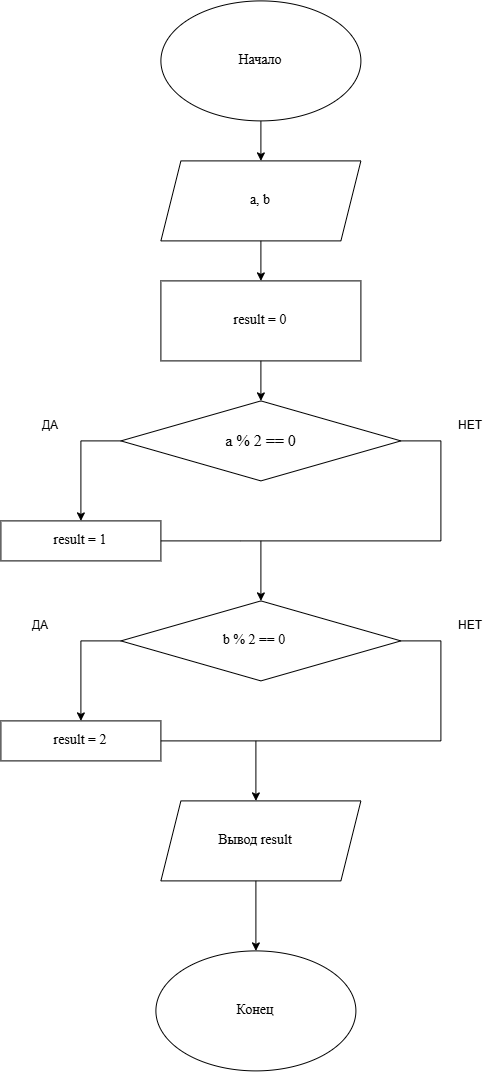

The diagram above was exported from draw.io. Its source (the exported page's mxGraphModel, read from the mxfile embedded in the PNG):
<mxGraphModel dx="2009" dy="1114" grid="1" gridSize="10" guides="1" tooltips="1" connect="1" arrows="1" fold="1" page="1" pageScale="1" pageWidth="827" pageHeight="1169" math="0" shadow="0">
  <root>
    <mxCell id="0" />
    <mxCell id="1" parent="0" />
    <mxCell id="p9VaWF31bIPnCpGkYgFZ-4" edge="1" parent="1" source="p9VaWF31bIPnCpGkYgFZ-2" style="edgeStyle=orthogonalEdgeStyle;rounded=0;orthogonalLoop=1;jettySize=auto;html=1;exitX=0.5;exitY=1;exitDx=0;exitDy=0;">
      <mxGeometry relative="1" as="geometry">
        <mxPoint x="420" y="200" as="targetPoint" />
      </mxGeometry>
    </mxCell>
    <mxCell id="p9VaWF31bIPnCpGkYgFZ-2" parent="1" style="ellipse;whiteSpace=wrap;html=1;shapeInside=1;" value="" vertex="1">
      <mxGeometry height="120" width="200" x="320" y="40" as="geometry" />
    </mxCell>
    <mxCell id="p9VaWF31bIPnCpGkYgFZ-3" parent="1" style="text;html=1;whiteSpace=wrap;strokeColor=none;fillColor=none;align=center;verticalAlign=middle;rounded=0;" value="&lt;font style=&quot;font-size: 14px;&quot; face=&quot;Times New Roman&quot;&gt;Начало&lt;/font&gt;" vertex="1">
      <mxGeometry height="120" width="240" x="300" y="40" as="geometry" />
    </mxCell>
    <mxCell id="p9VaWF31bIPnCpGkYgFZ-5" parent="1" style="shape=parallelogram;perimeter=parallelogramPerimeter;whiteSpace=wrap;html=1;shapeInside=1;fixedSize=1;" value="" vertex="1">
      <mxGeometry height="80" width="200" x="320" y="200" as="geometry" />
    </mxCell>
    <mxCell id="p9VaWF31bIPnCpGkYgFZ-50" edge="1" parent="1" source="p9VaWF31bIPnCpGkYgFZ-10" style="edgeStyle=orthogonalEdgeStyle;rounded=0;orthogonalLoop=1;jettySize=auto;html=1;entryX=0.5;entryY=0;entryDx=0;entryDy=0;" target="p9VaWF31bIPnCpGkYgFZ-44">
      <mxGeometry relative="1" as="geometry" />
    </mxCell>
    <mxCell id="p9VaWF31bIPnCpGkYgFZ-10" parent="1" style="text;html=1;whiteSpace=wrap;strokeColor=none;fillColor=none;align=center;verticalAlign=middle;rounded=0;" value="&lt;font face=&quot;Times New Roman&quot;&gt;&lt;span style=&quot;font-size: 14px;&quot;&gt;a, b&lt;/span&gt;&lt;/font&gt;" vertex="1">
      <mxGeometry height="80" width="110" x="365" y="200" as="geometry" />
    </mxCell>
    <mxCell id="p9VaWF31bIPnCpGkYgFZ-32" parent="1" style="rounded=0;whiteSpace=wrap;html=1;" value="" vertex="1">
      <mxGeometry height="80" width="200" x="320" y="320" as="geometry" />
    </mxCell>
    <mxCell id="p9VaWF31bIPnCpGkYgFZ-34" parent="1" style="rounded=0;whiteSpace=wrap;html=1;" value="" vertex="1">
      <mxGeometry height="40" width="160" x="160" y="560" as="geometry" />
    </mxCell>
    <mxCell id="p9VaWF31bIPnCpGkYgFZ-36" parent="1" style="rounded=0;whiteSpace=wrap;html=1;" value="" vertex="1">
      <mxGeometry height="40" width="160" x="160" y="760" as="geometry" />
    </mxCell>
    <mxCell id="p9VaWF31bIPnCpGkYgFZ-37" parent="1" style="rhombus;whiteSpace=wrap;html=1;shapeInside=1;" value="" vertex="1">
      <mxGeometry height="80" width="280" x="280" y="440" as="geometry" />
    </mxCell>
    <mxCell id="p9VaWF31bIPnCpGkYgFZ-38" parent="1" style="rhombus;whiteSpace=wrap;html=1;shapeInside=1;" value="" vertex="1">
      <mxGeometry height="80" width="280" x="280" y="640" as="geometry" />
    </mxCell>
    <mxCell id="p9VaWF31bIPnCpGkYgFZ-39" parent="1" style="shape=parallelogram;perimeter=parallelogramPerimeter;whiteSpace=wrap;html=1;shapeInside=1;fixedSize=1;" value="" vertex="1">
      <mxGeometry height="80" width="200" x="320" y="840" as="geometry" />
    </mxCell>
    <mxCell id="p9VaWF31bIPnCpGkYgFZ-41" parent="1" style="ellipse;whiteSpace=wrap;html=1;shapeInside=1;" value="" vertex="1">
      <mxGeometry height="120" width="200" x="315" y="990" as="geometry" />
    </mxCell>
    <mxCell id="p9VaWF31bIPnCpGkYgFZ-43" parent="1" style="text;html=1;whiteSpace=wrap;strokeColor=none;fillColor=none;align=center;verticalAlign=middle;rounded=0;" value="&lt;font face=&quot;Times New Roman&quot; size=&quot;3&quot;&gt;a % 2 == 0&lt;/font&gt;" vertex="1">
      <mxGeometry height="30" width="125" x="357.5" y="465" as="geometry" />
    </mxCell>
    <mxCell id="p9VaWF31bIPnCpGkYgFZ-51" edge="1" parent="1" source="p9VaWF31bIPnCpGkYgFZ-44" style="edgeStyle=orthogonalEdgeStyle;rounded=0;orthogonalLoop=1;jettySize=auto;html=1;" target="p9VaWF31bIPnCpGkYgFZ-37">
      <mxGeometry relative="1" as="geometry" />
    </mxCell>
    <mxCell id="p9VaWF31bIPnCpGkYgFZ-44" parent="1" style="text;html=1;whiteSpace=wrap;strokeColor=none;fillColor=none;align=center;verticalAlign=middle;rounded=0;" value="&lt;font face=&quot;Times New Roman&quot; style=&quot;font-size: 14px;&quot;&gt;result = 0&lt;/font&gt;" vertex="1">
      <mxGeometry height="80" width="200" x="320" y="320" as="geometry" />
    </mxCell>
    <mxCell id="p9VaWF31bIPnCpGkYgFZ-45" parent="1" style="text;html=1;whiteSpace=wrap;strokeColor=none;fillColor=none;align=center;verticalAlign=middle;rounded=0;" value="&lt;font face=&quot;Times New Roman&quot; style=&quot;font-size: 14px;&quot;&gt;result = 1&lt;/font&gt;" vertex="1">
      <mxGeometry height="40" width="160" x="160" y="560" as="geometry" />
    </mxCell>
    <mxCell id="p9VaWF31bIPnCpGkYgFZ-46" parent="1" style="text;html=1;whiteSpace=wrap;strokeColor=none;fillColor=none;align=center;verticalAlign=middle;rounded=0;" value="&lt;font face=&quot;Times New Roman&quot; style=&quot;font-size: 14px;&quot;&gt;b % 2 == 0&lt;/font&gt;" vertex="1">
      <mxGeometry height="30" width="200" x="314" y="665" as="geometry" />
    </mxCell>
    <mxCell id="p9VaWF31bIPnCpGkYgFZ-47" parent="1" style="text;html=1;whiteSpace=wrap;strokeColor=none;fillColor=none;align=center;verticalAlign=middle;rounded=0;" value="&lt;font face=&quot;Times New Roman&quot; style=&quot;font-size: 14px;&quot;&gt;result = 2&lt;/font&gt;" vertex="1">
      <mxGeometry height="40" width="160" x="160" y="760" as="geometry" />
    </mxCell>
    <mxCell id="p9VaWF31bIPnCpGkYgFZ-48" parent="1" style="text;html=1;whiteSpace=wrap;strokeColor=none;fillColor=none;align=center;verticalAlign=middle;rounded=0;" value="&lt;font face=&quot;Times New Roman&quot; style=&quot;font-size: 14px;&quot;&gt;Вывод result&lt;/font&gt;" vertex="1">
      <mxGeometry height="80" width="180" x="325" y="840" as="geometry" />
    </mxCell>
    <mxCell id="p9VaWF31bIPnCpGkYgFZ-49" parent="1" style="text;html=1;whiteSpace=wrap;strokeColor=none;fillColor=none;align=center;verticalAlign=middle;rounded=0;" value="&lt;font style=&quot;font-size: 14px;&quot; face=&quot;Times New Roman&quot;&gt;Конец&lt;/font&gt;" vertex="1">
      <mxGeometry height="80" width="140" x="345" y="1010" as="geometry" />
    </mxCell>
    <mxCell id="p9VaWF31bIPnCpGkYgFZ-53" edge="1" parent="1" style="endArrow=none;html=1;rounded=0;" value="">
      <mxGeometry height="50" relative="1" width="50" as="geometry">
        <mxPoint x="240" y="480" as="sourcePoint" />
        <mxPoint x="280" y="480" as="targetPoint" />
      </mxGeometry>
    </mxCell>
    <mxCell id="p9VaWF31bIPnCpGkYgFZ-54" edge="1" parent="1" style="endArrow=none;html=1;rounded=0;" value="">
      <mxGeometry height="50" relative="1" width="50" as="geometry">
        <mxPoint x="560" y="480" as="sourcePoint" />
        <mxPoint x="600" y="480" as="targetPoint" />
      </mxGeometry>
    </mxCell>
    <mxCell id="p9VaWF31bIPnCpGkYgFZ-55" edge="1" parent="1" style="endArrow=classic;html=1;rounded=0;entryX=0.5;entryY=0;entryDx=0;entryDy=0;" target="p9VaWF31bIPnCpGkYgFZ-45" value="">
      <mxGeometry height="50" relative="1" width="50" as="geometry">
        <mxPoint x="240" y="480" as="sourcePoint" />
        <mxPoint x="460" y="730" as="targetPoint" />
      </mxGeometry>
    </mxCell>
    <mxCell id="p9VaWF31bIPnCpGkYgFZ-56" edge="1" parent="1" style="endArrow=none;html=1;rounded=0;" value="">
      <mxGeometry height="50" relative="1" width="50" as="geometry">
        <mxPoint x="600" y="580" as="sourcePoint" />
        <mxPoint x="600" y="480" as="targetPoint" />
      </mxGeometry>
    </mxCell>
    <mxCell id="p9VaWF31bIPnCpGkYgFZ-58" edge="1" parent="1" style="endArrow=none;html=1;rounded=0;entryX=1;entryY=0.5;entryDx=0;entryDy=0;" target="p9VaWF31bIPnCpGkYgFZ-45" value="">
      <mxGeometry height="50" relative="1" width="50" as="geometry">
        <mxPoint x="400" y="580" as="sourcePoint" />
        <mxPoint x="460" y="730" as="targetPoint" />
      </mxGeometry>
    </mxCell>
    <mxCell id="p9VaWF31bIPnCpGkYgFZ-60" edge="1" parent="1" style="endArrow=none;html=1;rounded=0;" value="">
      <mxGeometry height="50" relative="1" width="50" as="geometry">
        <mxPoint x="400" y="580" as="sourcePoint" />
        <mxPoint x="600" y="580" as="targetPoint" />
      </mxGeometry>
    </mxCell>
    <mxCell id="p9VaWF31bIPnCpGkYgFZ-61" edge="1" parent="1" style="endArrow=classic;html=1;rounded=0;entryX=0.5;entryY=0;entryDx=0;entryDy=0;" target="p9VaWF31bIPnCpGkYgFZ-38" value="">
      <mxGeometry height="50" relative="1" width="50" as="geometry">
        <mxPoint x="420" y="580" as="sourcePoint" />
        <mxPoint x="470" y="610" as="targetPoint" />
      </mxGeometry>
    </mxCell>
    <mxCell id="p9VaWF31bIPnCpGkYgFZ-62" edge="1" parent="1" source="p9VaWF31bIPnCpGkYgFZ-38" style="endArrow=none;html=1;rounded=0;exitX=1;exitY=0.5;exitDx=0;exitDy=0;" value="">
      <mxGeometry height="50" relative="1" width="50" as="geometry">
        <mxPoint x="590" y="680" as="sourcePoint" />
        <mxPoint x="600" y="680" as="targetPoint" />
      </mxGeometry>
    </mxCell>
    <mxCell id="p9VaWF31bIPnCpGkYgFZ-63" edge="1" parent="1" style="endArrow=none;html=1;rounded=0;" value="">
      <mxGeometry height="50" relative="1" width="50" as="geometry">
        <mxPoint x="240" y="680" as="sourcePoint" />
        <mxPoint x="280" y="680" as="targetPoint" />
      </mxGeometry>
    </mxCell>
    <mxCell id="p9VaWF31bIPnCpGkYgFZ-64" edge="1" parent="1" style="endArrow=classic;html=1;rounded=0;entryX=0.5;entryY=0;entryDx=0;entryDy=0;" target="p9VaWF31bIPnCpGkYgFZ-47" value="">
      <mxGeometry height="50" relative="1" width="50" as="geometry">
        <mxPoint x="240" y="680" as="sourcePoint" />
        <mxPoint x="220" y="680" as="targetPoint" />
      </mxGeometry>
    </mxCell>
    <mxCell id="p9VaWF31bIPnCpGkYgFZ-65" edge="1" parent="1" source="p9VaWF31bIPnCpGkYgFZ-47" style="endArrow=none;html=1;rounded=0;exitX=1;exitY=0.5;exitDx=0;exitDy=0;" value="">
      <mxGeometry height="50" relative="1" width="50" as="geometry">
        <mxPoint x="410" y="640" as="sourcePoint" />
        <mxPoint x="600" y="780" as="targetPoint" />
      </mxGeometry>
    </mxCell>
    <mxCell id="p9VaWF31bIPnCpGkYgFZ-66" edge="1" parent="1" style="endArrow=none;html=1;rounded=0;" value="">
      <mxGeometry height="50" relative="1" width="50" as="geometry">
        <mxPoint x="600" y="780" as="sourcePoint" />
        <mxPoint x="600" y="680" as="targetPoint" />
      </mxGeometry>
    </mxCell>
    <mxCell id="p9VaWF31bIPnCpGkYgFZ-67" edge="1" parent="1" style="endArrow=classic;html=1;rounded=0;entryX=0.5;entryY=0;entryDx=0;entryDy=0;" target="p9VaWF31bIPnCpGkYgFZ-48" value="">
      <mxGeometry height="50" relative="1" width="50" as="geometry">
        <mxPoint x="415" y="780" as="sourcePoint" />
        <mxPoint x="460" y="590" as="targetPoint" />
      </mxGeometry>
    </mxCell>
    <mxCell id="p9VaWF31bIPnCpGkYgFZ-68" edge="1" parent="1" source="p9VaWF31bIPnCpGkYgFZ-48" style="endArrow=classic;html=1;rounded=0;entryX=0.5;entryY=0;entryDx=0;entryDy=0;exitX=0.5;exitY=1;exitDx=0;exitDy=0;" target="p9VaWF31bIPnCpGkYgFZ-41" value="">
      <mxGeometry height="50" relative="1" width="50" as="geometry">
        <mxPoint x="410" y="910" as="sourcePoint" />
        <mxPoint x="410" y="990" as="targetPoint" />
      </mxGeometry>
    </mxCell>
    <mxCell id="p9VaWF31bIPnCpGkYgFZ-69" parent="1" style="text;html=1;whiteSpace=wrap;strokeColor=none;fillColor=none;align=center;verticalAlign=middle;rounded=0;" value="ДА" vertex="1">
      <mxGeometry height="30" width="60" x="180" y="450" as="geometry" />
    </mxCell>
    <mxCell id="p9VaWF31bIPnCpGkYgFZ-70" parent="1" style="text;html=1;whiteSpace=wrap;strokeColor=none;fillColor=none;align=center;verticalAlign=middle;rounded=0;" value="НЕТ" vertex="1">
      <mxGeometry height="30" width="60" x="600" y="450" as="geometry" />
    </mxCell>
    <mxCell id="p9VaWF31bIPnCpGkYgFZ-71" parent="1" style="text;html=1;whiteSpace=wrap;strokeColor=none;fillColor=none;align=center;verticalAlign=middle;rounded=0;" value="ДА" vertex="1">
      <mxGeometry height="30" width="60" x="170" y="650" as="geometry" />
    </mxCell>
    <mxCell id="p9VaWF31bIPnCpGkYgFZ-72" parent="1" style="text;html=1;whiteSpace=wrap;strokeColor=none;fillColor=none;align=center;verticalAlign=middle;rounded=0;" value="НЕТ" vertex="1">
      <mxGeometry height="30" width="60" x="600" y="650" as="geometry" />
    </mxCell>
  </root>
</mxGraphModel>